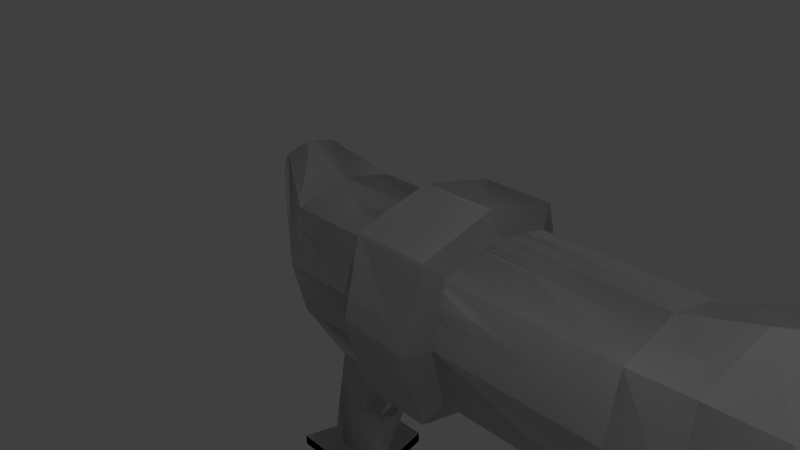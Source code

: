# Source: Cun.blend  (saved by Blender 2.76.0; exported with 4.5.12 LTS)
import bpy
from mathutils import Matrix  # noqa: F401  (used for matrix-valued properties, if any)

bpy.ops.wm.read_factory_settings(use_empty=True)
scene = bpy.context.scene
scene.name = 'Scene'

# ---- collections
col_collection_1 = bpy.data.collections.new('Collection 1'); scene.collection.children.link(col_collection_1)

# ---- materials (node trees are filled in below, after node groups)
mat_material = bpy.data.materials.new('Material')
mat_material.alpha_threshold = 0.0
mat_material.use_transparent_shadow = False
mat_material.roughness = 0.5
mat_material_001 = bpy.data.materials.new('Material.001')
mat_material_001.alpha_threshold = 0.0
mat_material_001.use_transparent_shadow = False
mat_material_001.roughness = 0.5
mat_material_001.line_color = (0.0, 0.0, 0.0, 1.0)

# ---- material node trees

# ---- world
world_world = bpy.data.worlds.new('World'); scene.world = world_world
world_world.color = (0.05088, 0.05088, 0.05088)
world_world.use_sun_shadow = False
world_world.sun_shadow_jitter_overblur = 0.0
world_world.cycles.sampling_method = 'MANUAL'
world_world.cycles.sample_map_resolution = 256

# ---- cameras
cam_camera = bpy.data.cameras.new('Camera')
cam_camera.clip_end = 100.0
cam_camera.lens = 35.0
cam_camera.sensor_width = 32.0
cam_camera.sensor_height = 18.0
cam_camera.ortho_scale = 7.314
cam_camera.dof.focus_distance = 0.0
cam_camera.dof.aperture_fstop = 128.0

# ---- lights
light_lamp_002 = bpy.data.lights.new('Lamp.002', 'POINT')
light_lamp_002.transmission_factor = 0.0
light_lamp_002.cutoff_distance = 30.0
light_lamp_002.energy = 100.0
light_lamp_002.shadow_buffer_clip_start = 1.001
light_lamp_002.shadow_soft_size = 0.1
light_lamp_002.shadow_maximum_resolution = 0.006
light_lamp_002.use_absolute_resolution = True
light_lamp_002.cycles.use_multiple_importance_sampling = False
light_lamp_001 = bpy.data.lights.new('Lamp.001', 'POINT')
light_lamp_001.transmission_factor = 0.0
light_lamp_001.cutoff_distance = 30.0
light_lamp_001.energy = 100.0
light_lamp_001.shadow_buffer_clip_start = 1.001
light_lamp_001.shadow_soft_size = 0.1
light_lamp_001.shadow_maximum_resolution = 0.006
light_lamp_001.use_absolute_resolution = True
light_lamp_001.cycles.use_multiple_importance_sampling = False
light_lamp = bpy.data.lights.new('Lamp', 'POINT')
light_lamp.transmission_factor = 0.0
light_lamp.cutoff_distance = 30.0
light_lamp.energy = 100.0
light_lamp.shadow_buffer_clip_start = 1.001
light_lamp.shadow_soft_size = 0.1
light_lamp.shadow_maximum_resolution = 0.006
light_lamp.use_absolute_resolution = True
light_lamp.cycles.use_multiple_importance_sampling = False

# ---- meshes
me_cun = bpy.data.meshes.new('Cun')
me_cun.from_pydata([(0.1977, -0.6136, -3.306), (-0.9178, 6.167e-07, -3.311), (-0.5105, 0.7375, -0.7375), (0.1977, 2.537e-07, -3.311), (0.1977, 0.6136, -3.158), (-0.9178, 0.6136, -3.158), (-0.9178, -0.6136, -3.158), (0.1977, -0.6136, -3.158), (-0.7842, 5.933e-07, -3.204), (0.1488, 2.622e-07, -3.204), (-0.1037, 0.3454, -3.065), (-1.604, 5.991e-07, 0.9235), (-1.208, -0.3645, 0.4171), (-1.208, 0.4552, 0.7816), (-1.208, 6.751e-07, 0.3264), (-0.5202, 0.3454, -3.065), (-1.208, 0.3645, 0.4171), (-0.5202, -0.3732, -3.065), (-0.1037, -0.3732, -3.065), (-1.208, -0.4552, 0.7816), (-1.208, 0.3645, 1.146), (-0.4448, 6.202e-07, -1.561), (4.2, 0.8007, -0.8007), (4.2, -0.8007, -0.8007), (4.2, 0.8007, 0.8007), (4.2, -0.8007, 0.8007), (5.815, 1.092, -1.1), (5.815, -1.1, -1.1), (5.815, 1.092, 1.092), (5.815, -1.1, 1.092), (5.907, 0.777, -0.785), (5.907, -0.785, -0.785), (5.907, 0.777, 0.777), (5.907, -0.785, 0.777), (5.322, 0.6113, -0.6197), (5.322, -0.6197, -0.6197), (5.322, 0.6113, 0.6113), (5.322, -0.6197, 0.6113), (0.4948, -0.4577, -1.378), (-1.208, -0.3645, 1.146), (-0.5105, -0.7375, 0.7375), (-0.5105, 5.644e-08, 0.9211), (-0.5105, 6.054e-07, -0.9211), (-0.5105, 0.7375, 0.7375), (-0.5105, -0.9211, -2.285e-07), (-0.5105, -0.7375, -0.7375), (-0.5105, 0.9211, -2.285e-07), (-1.655, 6.329e-07, 0.7816), (0.8304, -0.7375, -0.7375), (0.8304, 0.9211, -1.337e-07), (5.962, -1.311e-06, -1.529), (5.962, 1.529, 4.768e-07), (5.962, -1.529, 4.768e-07), (5.962, -2.265e-06, 1.529), (6.09, -1.788e-06, -1.09), (6.09, 1.09, 4.768e-07), (6.09, -1.09, 4.768e-07), (6.09, -2.384e-06, 1.09), (6.026, -0.9425, -0.9425), (6.026, -0.9425, 0.9345), (6.026, 0.9345, -0.9425), (6.026, 0.9345, 0.9345), (5.268, 0.0002119, -0.8586), (5.268, 0.859, 0.000214), (5.268, -0.8586, 0.000214), (5.268, 0.0002116, 0.859), (5.611, -0.7213, -0.7213), (5.611, -0.7213, 0.713), (5.611, 0.713, -0.7213), (5.611, 0.713, 0.713), (5.081, -1.265, 2.98e-07), (5.081, -1.878e-06, 1.265), (5.081, 1.265, 2.98e-07), (6.07, -1.669e-06, 3.576e-07), (4.887, -0.4178, 0.4099), (4.887, 0.4099, 0.4099), (4.887, 0.4099, -0.4178), (4.887, -0.4178, -0.4178), (4.667, -1.535e-06, -0.5775), (4.667, -0.5775, 3.576e-07), (4.667, 0.5775, 3.576e-07), (0.8304, 1.691e-07, -0.9211), (5.683, 1.001, 0.0001456), (5.683, 0.0001429, 1.001), (5.683, 0.0001434, -1.001), (4.667, -1.803e-06, 0.5775), (6.191, 1.31, 4.768e-07), (6.191, -2.325e-06, 1.31), (6.191, -1.55e-06, -1.31), (5.683, -1.001, 0.0001456), (6.191, -1.31, 4.768e-07), (4.2, -8.941e-07, -1.0), (4.2, 1.0, 1.192e-07), (4.2, -1.0, 1.192e-07), (4.2, -1.49e-06, 1.0), (5.007, -0.9821, 0.9781), (5.007, 0.9781, 0.9781), (5.007, 0.9781, -0.9821), (5.007, -0.9821, -0.9821), (5.081, -1.103e-06, -1.265), (0.8304, 0.7375, -0.7375), (0.8304, -3.799e-07, 0.9211), (2.048, 1.0, -4.095e-08), (0.8304, -0.9211, -1.337e-07), (0.8304, -0.7375, 0.7375), (0.8114, 1.838e-07, -1.561), (0.8304, 0.7375, 0.7375), (0.4948, 0.4299, -1.378), (2.048, -1.571e-07, -1.0), (2.048, -0.8007, 0.8007), (-1.208, 4.038e-07, 1.237), (2.048, -5.364e-07, -4.095e-08), (0.8304, -1.192e-07, -1.192e-07), (-0.1166, 0.4299, -1.378), (-0.1166, -0.4577, -1.378), (-1.604, -0.1136, 0.8952), (-1.604, 6.837e-07, 0.6397), (-1.604, 0.1136, 0.668), (-1.604, 0.1419, 0.7816), (-1.604, 0.1136, 0.8952), (2.048, -1.0, -4.095e-08), (2.048, -7.532e-07, 1.0), (2.048, 0.8007, 0.8007), (2.048, -0.8007, -0.8007), (-1.604, -0.1419, 0.7816), (-1.604, -0.1136, 0.668), (2.048, 0.8007, -0.8007), (-0.9178, -0.6136, -3.306), (-0.9178, 0.6136, -3.306), (0.1977, 0.6136, -3.306), (0.1977, 2.559e-07, -3.458), (-0.9178, 6.189e-07, -3.458), (-0.05866, -0.3315, -3.458), (-0.6615, -0.3315, -3.458), (-0.6615, 0.3315, -3.458), (-0.05866, 0.3315, -3.458), (-0.05866, 3.24e-07, -3.541), (-0.6615, 5.202e-07, -3.541), (0.8304, 0.3688, -0.8293), (0.8304, -0.3688, -0.8293), (0.7822, 0.2846, -1.398), (0.7822, -0.2985, -1.398), (0.7041, 0.6303, -1.058), (0.7041, -0.6442, -1.058), (0.8304, 1.765e-07, -1.241), (0.08071, 0.1881, -3.206), (0.08071, -0.202, -3.206), (0.1225, -0.4621, -2.221), (0.375, 2.23e-07, -2.383), (0.1225, 0.4342, -2.221), (0.3263, -0.2503, -2.302), (0.3263, 0.2364, -2.302), (0.7673, -0.3221, -1.149), (0.7673, 0.3152, -1.149)], [], [(40, 41, 110), (40, 110, 39), (106, 101, 112), (120, 111, 123), (103, 48, 112), (138, 100, 112), (103, 104, 40), (103, 40, 44), (112, 101, 104), (41, 43, 20), (41, 20, 110), (44, 40, 39), (44, 39, 19), (122, 111, 121), (49, 100, 2), (49, 2, 46), (48, 103, 44), (48, 44, 45), (113, 2, 100), (100, 142, 107), (100, 107, 113), (24, 92, 102), (24, 102, 122), (45, 42, 21), (45, 21, 114), (104, 101, 41), (104, 41, 40), (111, 102, 126), (81, 112, 139), (100, 49, 112), (109, 111, 120), (92, 22, 126), (92, 126, 102), (111, 122, 102), (109, 121, 111), (91, 99, 98), (91, 98, 23), (108, 123, 111), (90, 58, 31), (90, 31, 56), (24, 96, 72), (24, 72, 92), (22, 97, 99), (22, 99, 91), (29, 53, 71), (29, 71, 95), (89, 66, 35), (89, 35, 64), (88, 60, 30), (88, 30, 54), (87, 59, 33), (87, 33, 57), (86, 61, 32), (86, 32, 55), (85, 74, 73), (84, 68, 34), (84, 34, 62), (83, 67, 37), (83, 37, 65), (82, 69, 36), (82, 36, 63), (28, 51, 72), (28, 72, 96), (73, 74, 79), (75, 73, 80), (78, 73, 77), (25, 94, 121), (25, 121, 109), (81, 138, 112), (91, 23, 123), (91, 123, 108), (108, 111, 126), (94, 24, 122), (94, 122, 121), (93, 25, 109), (93, 109, 120), (22, 91, 108), (22, 108, 126), (23, 93, 120), (23, 120, 123), (76, 80, 73), (35, 62, 78), (35, 78, 77), (62, 34, 76), (62, 76, 78), (75, 85, 73), (37, 64, 79), (37, 79, 74), (64, 35, 77), (64, 77, 79), (73, 78, 76), (34, 63, 80), (34, 80, 76), (63, 36, 75), (63, 75, 80), (72, 51, 26), (72, 26, 97), (50, 27, 98), (50, 98, 99), (22, 92, 72), (22, 72, 97), (68, 82, 63), (68, 63, 34), (30, 55, 82), (30, 82, 68), (55, 32, 69), (55, 69, 82), (69, 83, 65), (69, 65, 36), (32, 57, 83), (32, 83, 69), (57, 33, 67), (57, 67, 83), (66, 84, 62), (66, 62, 35), (31, 54, 84), (31, 84, 66), (54, 30, 68), (54, 68, 84), (73, 79, 77), (36, 65, 85), (36, 85, 75), (65, 37, 74), (65, 74, 85), (60, 86, 55), (60, 55, 30), (26, 51, 86), (26, 86, 60), (51, 28, 61), (51, 61, 86), (61, 87, 57), (61, 57, 32), (28, 53, 87), (28, 87, 61), (53, 29, 59), (53, 59, 87), (58, 88, 54), (58, 54, 31), (27, 50, 88), (27, 88, 58), (50, 26, 60), (50, 60, 88), (67, 89, 64), (67, 64, 37), (33, 56, 89), (33, 89, 67), (56, 31, 66), (56, 66, 89), (59, 90, 56), (59, 56, 33), (29, 52, 90), (29, 90, 59), (52, 27, 58), (52, 58, 90), (97, 26, 50), (97, 50, 99), (95, 71, 94), (95, 94, 25), (24, 94, 71), (24, 71, 96), (28, 96, 71), (28, 71, 53), (93, 23, 98), (93, 98, 70), (29, 95, 70), (29, 70, 52), (98, 27, 52), (98, 52, 70), (70, 95, 25), (70, 25, 93), (106, 112, 49), (106, 49, 46), (106, 46, 43), (48, 139, 112), (104, 103, 112), (101, 106, 43), (101, 43, 41), (43, 46, 13), (43, 13, 20), (46, 2, 16), (46, 16, 13), (2, 42, 14), (2, 14, 16), (45, 44, 19), (45, 19, 12), (42, 45, 12), (42, 12, 14), (20, 13, 118), (20, 118, 119), (19, 39, 115), (19, 115, 124), (110, 20, 119), (110, 119, 11), (14, 12, 125), (14, 125, 116), (13, 16, 117), (13, 117, 118), (16, 14, 116), (16, 116, 117), (12, 19, 124), (12, 124, 125), (39, 110, 11), (39, 11, 115), (118, 117, 47), (115, 47, 124), (118, 47, 119), (125, 47, 116), (124, 47, 125), (11, 47, 115), (116, 47, 117), (11, 119, 47), (114, 21, 8), (114, 8, 17), (147, 38, 114), (114, 17, 18), (114, 18, 147), (143, 48, 45), (45, 114, 38), (45, 38, 143), (42, 2, 113), (42, 113, 21), (153, 144, 105), (153, 105, 140), (152, 143, 38), (152, 38, 141), (3, 9, 146), (146, 18, 7), (146, 7, 3), (15, 10, 4), (15, 4, 5), (151, 148, 9), (151, 9, 145), (15, 113, 107), (149, 10, 15), (107, 149, 15), (150, 147, 18), (150, 18, 146), (21, 113, 15), (21, 15, 8), (6, 1, 131), (6, 131, 127), (127, 0, 7), (127, 7, 6), (8, 15, 5), (8, 5, 1), (18, 17, 6), (18, 6, 7), (17, 8, 1), (17, 1, 6), (4, 10, 145), (145, 9, 3), (145, 3, 4), (131, 128, 134), (131, 134, 137), (130, 0, 132), (130, 132, 136), (4, 3, 130), (4, 130, 129), (5, 4, 129), (5, 129, 128), (0, 130, 3), (0, 3, 7), (1, 5, 128), (1, 128, 131), (136, 132, 133), (136, 133, 137), (135, 136, 137), (135, 137, 134), (0, 127, 133), (0, 133, 132), (127, 131, 137), (127, 137, 133), (129, 130, 136), (129, 136, 135), (128, 129, 135), (128, 135, 134), (148, 150, 146), (148, 146, 9), (105, 141, 150), (105, 150, 148), (141, 38, 147), (141, 147, 150), (149, 151, 145), (149, 145, 10), (107, 140, 151), (107, 151, 149), (140, 105, 148), (140, 148, 151), (144, 152, 141), (144, 141, 105), (81, 139, 152), (81, 152, 144), (139, 48, 143), (139, 143, 152), (142, 153, 140), (142, 140, 107), (100, 138, 153), (100, 153, 142), (138, 81, 144), (138, 144, 153)])
me_cun.materials.append(mat_material)
me_cun.use_remesh_preserve_volume = False
me_cun.use_remesh_preserve_attributes = False
me_cun.use_mirror_vertex_groups = False
me_cun.update()
me_belt = bpy.data.meshes.new('Belt')
me_belt.from_pydata([(0.1977, -0.6136, -3.306), (-0.9178, 6.167e-07, -3.311), (0.1977, 2.537e-07, -3.311), (0.1977, 0.6136, -3.158), (0.9525, -1.035, -1.035), (0.9525, -1.035, 1.035), (-0.9178, 0.6136, -3.158), (-0.9178, -0.6136, -3.158), (1.948, -1.035, 1.035), (1.948, 1.292, -6.646e-08), (0.9525, 1.035, -1.035), (0.8304, -0.7375, -0.7375), (0.8304, 0.9211, -1.337e-07), (0.8304, 1.691e-07, -0.9211), (0.8304, 0.7375, -0.7375), (0.8304, -3.799e-07, 0.9211), (2.048, 1.0, -4.095e-08), (1.948, 1.035, -1.035), (1.948, 1.035, 1.035), (0.9525, 2.973e-07, -1.292), (0.8304, -0.9211, -1.337e-07), (0.8304, -0.7375, 0.7375), (1.948, -1.035, -1.035), (0.8304, 0.7375, 0.7375), (0.9525, -4.729e-07, 1.292), (1.948, -3.25e-08, -1.292), (0.9525, 1.035, 1.035), (2.048, -1.571e-07, -1.0), (1.948, -1.292, -6.646e-08), (2.048, -0.8007, 0.8007), (0.9525, -1.292, -1.381e-07), (0.9525, 1.292, -1.381e-07), (1.948, -8.027e-07, 1.292), (2.048, -1.0, -4.095e-08), (2.048, -7.532e-07, 1.0), (2.048, 0.8007, 0.8007), (2.048, -0.8007, -0.8007), (2.048, 0.8007, -0.8007), (-0.9178, -0.6136, -3.306), (-0.9178, 0.6136, -3.306), (0.1977, 0.6136, -3.306), (0.1977, 2.559e-07, -3.458), (-0.9178, 6.189e-07, -3.458), (-0.05866, -0.3315, -3.458), (-0.6615, -0.3315, -3.458), (-0.6615, 0.3315, -3.458), (-0.05866, 0.3315, -3.458), (-0.05866, 3.24e-07, -3.541), (-0.6615, 5.202e-07, -3.541), (0.8304, 0.3688, -0.8293), (0.8304, -0.3688, -0.8293)], [], [(26, 31, 12), (26, 12, 23), (16, 37, 17), (16, 17, 9), (27, 36, 22), (27, 22, 25), (31, 10, 14), (31, 14, 12), (24, 26, 23), (24, 23, 15), (5, 24, 15), (5, 15, 21), (22, 28, 30), (22, 30, 4), (29, 34, 32), (29, 32, 8), (25, 22, 4), (25, 4, 19), (4, 30, 20), (4, 20, 11), (32, 18, 26), (32, 26, 24), (14, 10, 19), (19, 13, 49), (19, 49, 14), (9, 17, 10), (9, 10, 31), (8, 32, 24), (8, 24, 5), (18, 9, 31), (18, 31, 26), (13, 19, 4), (4, 11, 50), (4, 50, 13), (35, 16, 9), (35, 9, 18), (30, 5, 21), (30, 21, 20), (37, 27, 25), (37, 25, 17), (33, 29, 8), (33, 8, 28), (17, 25, 19), (17, 19, 10), (34, 35, 18), (34, 18, 32), (36, 33, 28), (36, 28, 22), (28, 8, 5), (28, 5, 30)])
me_belt.materials.append(mat_material)
me_belt.use_remesh_preserve_volume = False
me_belt.use_remesh_preserve_attributes = False
me_belt.use_mirror_vertex_groups = False
me_belt.update()
me_cube_001 = bpy.data.meshes.new('Cube.001')
me_cube_001.from_pydata([(0.9525, -1.035, -1.035), (0.9525, -1.035, 1.035), (1.948, -1.035, 1.035), (1.948, 1.292, -6.646e-08), (0.9525, 1.035, -1.035), (0.8304, -0.7375, -0.7375), (0.8304, 0.9211, -1.337e-07), (0.8304, 1.691e-07, -0.9211), (0.8304, 0.7375, -0.7375), (0.8304, -3.799e-07, 0.9211), (2.048, 1.0, -4.095e-08), (1.948, 1.035, -1.035), (1.948, 1.035, 1.035), (0.9525, 2.973e-07, -1.292), (0.8304, -0.9211, -1.337e-07), (0.8304, -0.7375, 0.7375), (1.948, -1.035, -1.035), (0.8304, 0.7375, 0.7375), (0.9525, -4.729e-07, 1.292), (1.948, -3.25e-08, -1.292), (0.9525, 1.035, 1.035), (2.048, -1.571e-07, -1.0), (1.948, -1.292, -6.646e-08), (2.048, -0.8007, 0.8007), (0.9525, -1.292, -1.381e-07), (0.9525, 1.292, -1.381e-07), (1.948, -8.027e-07, 1.292), (2.048, -1.0, -4.095e-08), (2.048, -7.532e-07, 1.0), (2.048, 0.8007, 0.8007), (2.048, -0.8007, -0.8007), (2.048, 0.8007, -0.8007)], [], [(20, 25, 6, 17), (10, 31, 11, 3), (21, 30, 16, 19), (25, 4, 8, 6), (18, 20, 17, 9), (1, 18, 9, 15), (16, 22, 24, 0), (23, 28, 26, 2), (19, 16, 0, 13), (0, 24, 14, 5), (26, 12, 20, 18), (4, 13, 7, 8), (3, 11, 4, 25), (2, 26, 18, 1), (12, 3, 25, 20), (7, 13, 0, 5), (29, 10, 3, 12), (24, 1, 15, 14), (31, 21, 19, 11), (27, 23, 2, 22), (11, 19, 13, 4), (28, 29, 12, 26), (30, 27, 22, 16), (22, 2, 1, 24), (8, 7, 5, 14, 15, 9, 17, 6), (23, 27, 30, 21, 31, 10, 29, 28)])
_k = set([(0, 5), (0, 13), (0, 16), (0, 24), (1, 2), (1, 15), (1, 18), (1, 24), (2, 22), (2, 23), (2, 26), (3, 10), (3, 11), (3, 12), (3, 25), (4, 8), (4, 11), (4, 13), (4, 25), (5, 7), (5, 14), (6, 8), (6, 17), (6, 25), (7, 8), (7, 13), (9, 15), (9, 17), (9, 18), (10, 29), (10, 31), (11, 19), (11, 31), (12, 20), (12, 26), (12, 29), (13, 19), (14, 15), (14, 24), (16, 19), (16, 22), (16, 30), (17, 20), (18, 20), (18, 26), (19, 21), (20, 25), (21, 30), (21, 31), (22, 24), (22, 27), (23, 27), (23, 28), (26, 28), (27, 30), (28, 29)])
me_cube_001.attributes.new('sharp_edge', 'BOOLEAN', 'EDGE').data.foreach_set('value', [ (min(e.vertices), max(e.vertices)) in _k for e in me_cube_001.edges])
me_cube_001.materials.append(mat_material_001)
me_cube_001.use_remesh_preserve_volume = False
me_cube_001.use_remesh_preserve_attributes = False
me_cube_001.use_mirror_vertex_groups = False
me_cube_001.update()
me_cube = bpy.data.meshes.new('Cube')
me_cube.from_pydata([(0.1977, -0.6136, -3.306), (-0.9178, 6.167e-07, -3.311), (-0.5105, 0.7375, -0.7375), (0.1977, 2.537e-07, -3.311), (0.1977, 0.6136, -3.158), (-0.9178, 0.6136, -3.158), (-0.9178, -0.6136, -3.158), (0.1977, -0.6136, -3.158), (-0.7842, 5.933e-07, -3.204), (0.1488, 2.622e-07, -3.204), (-0.1037, 0.3454, -3.065), (-1.604, 5.991e-07, 0.9235), (-1.208, -0.3645, 0.4171), (-1.208, 0.4552, 0.7816), (-1.208, 6.751e-07, 0.3264), (-0.5202, 0.3454, -3.065), (-1.208, 0.3645, 0.4171), (-0.5202, -0.3732, -3.065), (-0.1037, -0.3732, -3.065), (-1.208, -0.4552, 0.7816), (-1.208, 0.3645, 1.146), (-0.4448, 6.202e-07, -1.561), (4.2, 0.8007, -0.8007), (4.2, -0.8007, -0.8007), (4.2, 0.8007, 0.8007), (4.2, -0.8007, 0.8007), (5.815, 1.092, -1.1), (5.815, -1.1, -1.1), (5.815, 1.092, 1.092), (5.815, -1.1, 1.092), (5.907, 0.777, -0.785), (5.907, -0.785, -0.785), (5.907, 0.777, 0.777), (5.907, -0.785, 0.777), (5.322, 0.6113, -0.6197), (5.322, -0.6197, -0.6197), (5.322, 0.6113, 0.6113), (5.322, -0.6197, 0.6113), (0.4948, -0.4577, -1.378), (-1.208, -0.3645, 1.146), (-0.5105, -0.7375, 0.7375), (-0.5105, 5.644e-08, 0.9211), (-0.5105, 6.054e-07, -0.9211), (-0.5105, 0.7375, 0.7375), (-0.5105, -0.9211, -2.285e-07), (-0.5105, -0.7375, -0.7375), (-0.5105, 0.9211, -2.285e-07), (-1.655, 6.329e-07, 0.7816), (0.8304, -0.7375, -0.7375), (0.8304, 0.9211, -1.337e-07), (5.962, -1.311e-06, -1.529), (5.962, 1.529, 4.768e-07), (5.962, -1.529, 4.768e-07), (5.962, -2.265e-06, 1.529), (6.09, -1.788e-06, -1.09), (6.09, 1.09, 4.768e-07), (6.09, -1.09, 4.768e-07), (6.09, -2.384e-06, 1.09), (6.026, -0.9425, -0.9425), (6.026, -0.9425, 0.9345), (6.026, 0.9345, -0.9425), (6.026, 0.9345, 0.9345), (5.268, 0.0002119, -0.8586), (5.268, 0.859, 0.000214), (5.268, -0.8586, 0.000214), (5.268, 0.0002116, 0.859), (5.611, -0.7213, -0.7213), (5.611, -0.7213, 0.713), (5.611, 0.713, -0.7213), (5.611, 0.713, 0.713), (5.081, -1.265, 2.98e-07), (5.081, -1.878e-06, 1.265), (5.081, 1.265, 2.98e-07), (6.07, -1.669e-06, 3.576e-07), (4.887, -0.4178, 0.4099), (4.887, 0.4099, 0.4099), (4.887, 0.4099, -0.4178), (4.887, -0.4178, -0.4178), (4.667, -1.535e-06, -0.5775), (4.667, -0.5775, 3.576e-07), (4.667, 0.5775, 3.576e-07), (0.8304, 1.691e-07, -0.9211), (5.683, 1.001, 0.0001456), (5.683, 0.0001429, 1.001), (5.683, 0.0001434, -1.001), (4.667, -1.803e-06, 0.5775), (6.191, 1.31, 4.768e-07), (6.191, -2.325e-06, 1.31), (6.191, -1.55e-06, -1.31), (5.683, -1.001, 0.0001456), (6.191, -1.31, 4.768e-07), (4.2, -8.941e-07, -1.0), (4.2, 1.0, 1.192e-07), (4.2, -1.0, 1.192e-07), (4.2, -1.49e-06, 1.0), (5.007, -0.9821, 0.9781), (5.007, 0.9781, 0.9781), (5.007, 0.9781, -0.9821), (5.007, -0.9821, -0.9821), (5.081, -1.103e-06, -1.265), (0.8304, 0.7375, -0.7375), (0.8304, -3.799e-07, 0.9211), (2.048, 1.0, -4.095e-08), (0.8304, -0.9211, -1.337e-07), (0.8304, -0.7375, 0.7375), (0.8114, 1.838e-07, -1.561), (0.8304, 0.7375, 0.7375), (0.4948, 0.4299, -1.378), (2.048, -1.571e-07, -1.0), (2.048, -0.8007, 0.8007), (-1.208, 4.038e-07, 1.237), (2.048, -5.364e-07, -4.095e-08), (0.8304, -1.192e-07, -1.192e-07), (-0.1166, 0.4299, -1.378), (-0.1166, -0.4577, -1.378), (-1.604, -0.1136, 0.8952), (-1.604, 6.837e-07, 0.6397), (-1.604, 0.1136, 0.668), (-1.604, 0.1419, 0.7816), (-1.604, 0.1136, 0.8952), (2.048, -1.0, -4.095e-08), (2.048, -7.532e-07, 1.0), (2.048, 0.8007, 0.8007), (2.048, -0.8007, -0.8007), (-1.604, -0.1419, 0.7816), (-1.604, -0.1136, 0.668), (2.048, 0.8007, -0.8007), (-0.9178, -0.6136, -3.306), (-0.9178, 0.6136, -3.306), (0.1977, 0.6136, -3.306), (0.1977, 2.559e-07, -3.458), (-0.9178, 6.189e-07, -3.458), (-0.05866, -0.3315, -3.458), (-0.6615, -0.3315, -3.458), (-0.6615, 0.3315, -3.458), (-0.05866, 0.3315, -3.458), (-0.05866, 3.24e-07, -3.541), (-0.6615, 5.202e-07, -3.541), (0.8304, 0.3688, -0.8293), (0.8304, -0.3688, -0.8293), (0.7822, 0.2846, -1.398), (0.7822, -0.2985, -1.398), (0.7041, 0.6303, -1.058), (0.7041, -0.6442, -1.058), (0.8304, 1.765e-07, -1.241), (0.08071, 0.1881, -3.206), (0.08071, -0.202, -3.206), (0.1225, -0.4621, -2.221), (0.375, 2.23e-07, -2.383), (0.1225, 0.4342, -2.221), (0.3263, -0.2503, -2.302), (0.3263, 0.2364, -2.302), (0.7673, -0.3221, -1.149), (0.7673, 0.3152, -1.149)], [(50, 78)], [(40, 41, 110, 39), (106, 101, 112), (120, 111, 123), (103, 48, 112), (112, 48, 81), (103, 104, 40, 44), (112, 101, 104), (41, 43, 20, 110), (44, 40, 39, 19), (122, 111, 121), (49, 100, 2, 46), (48, 103, 44, 45), (2, 100, 142, 107, 113), (24, 92, 102, 122), (45, 42, 21, 114), (104, 101, 41, 40), (111, 102, 126), (100, 49, 112), (109, 111, 120), (92, 22, 126, 102), (111, 122, 102), (109, 121, 111), (91, 99, 98, 23), (108, 123, 111), (90, 58, 31, 56), (24, 96, 72, 92), (22, 97, 99, 91), (29, 53, 71, 95), (89, 66, 35, 64), (88, 60, 30, 54), (87, 59, 33, 57), (86, 61, 32, 55), (85, 74, 73), (84, 68, 34, 62), (83, 67, 37, 65), (82, 69, 36, 63), (28, 51, 72, 96), (73, 74, 79), (75, 73, 80), (78, 73, 77), (25, 94, 121, 109), (81, 100, 112), (91, 23, 123, 108), (108, 111, 126), (94, 24, 122, 121), (93, 25, 109, 120), (22, 91, 108, 126), (23, 93, 120, 123), (76, 80, 73), (35, 62, 78, 77), (62, 34, 76, 78), (75, 85, 73), (37, 64, 79, 74), (64, 35, 77, 79), (73, 78, 76), (34, 63, 80, 76), (63, 36, 75, 80), (72, 51, 26, 97), (50, 27, 98, 99), (22, 92, 72, 97), (68, 82, 63, 34), (30, 55, 82, 68), (55, 32, 69, 82), (69, 83, 65, 36), (32, 57, 83, 69), (57, 33, 67, 83), (66, 84, 62, 35), (31, 54, 84, 66), (54, 30, 68, 84), (73, 79, 77), (36, 65, 85, 75), (65, 37, 74, 85), (60, 86, 55, 30), (26, 51, 86, 60), (51, 28, 61, 86), (61, 87, 57, 32), (28, 53, 87, 61), (53, 29, 59, 87), (58, 88, 54, 31), (27, 50, 88, 58), (50, 26, 60, 88), (67, 89, 64, 37), (33, 56, 89, 67), (56, 31, 66, 89), (59, 90, 56, 33), (29, 52, 90, 59), (52, 27, 58, 90), (97, 26, 50, 99), (95, 71, 94, 25), (24, 94, 71, 96), (28, 96, 71, 53), (93, 23, 98, 70), (29, 95, 70, 52), (98, 27, 52, 70), (70, 95, 25, 93), (106, 112, 49), (106, 49, 46, 43), (104, 103, 112), (101, 106, 43, 41), (43, 46, 13, 20), (46, 2, 16, 13), (2, 42, 14, 16), (45, 44, 19, 12), (42, 45, 12, 14), (20, 13, 118, 119), (19, 39, 115, 124), (110, 20, 119, 11), (14, 12, 125, 116), (13, 16, 117, 118), (16, 14, 116, 117), (12, 19, 124, 125), (39, 110, 11, 115), (118, 117, 47), (115, 47, 124), (118, 47, 119), (125, 47, 116), (124, 47, 125), (11, 47, 115), (116, 47, 117), (11, 119, 47), (114, 21, 8, 17), (38, 114, 17, 18, 147), (48, 45, 114, 38, 143), (42, 2, 113, 21), (153, 144, 105, 140), (152, 143, 38, 141), (9, 146, 18, 7, 3), (15, 10, 4, 5), (151, 148, 9, 145), (113, 107, 149, 10, 15), (150, 147, 18, 146), (21, 113, 15, 8), (6, 1, 131, 127), (7, 6, 127, 0), (8, 15, 5, 1), (18, 17, 6, 7), (17, 8, 1, 6), (10, 145, 9, 3, 4), (131, 128, 134, 137), (130, 0, 132, 136), (4, 3, 130, 129), (5, 4, 129, 128), (3, 7, 0, 130), (1, 5, 128, 131), (136, 132, 133, 137), (135, 136, 137, 134), (0, 127, 133, 132), (127, 131, 137, 133), (129, 130, 136, 135), (128, 129, 135, 134), (148, 150, 146, 9), (105, 141, 150, 148), (141, 38, 147, 150), (149, 151, 145, 10), (107, 140, 151, 149), (140, 105, 148, 151), (144, 152, 141, 105), (81, 139, 152, 144), (139, 48, 143, 152), (142, 153, 140, 107), (100, 138, 153, 142), (138, 81, 144, 153)])
_uv = me_cube.uv_layers.new(name='UVMap')
_uv.uv.foreach_set('vector', [0.8572, 0.1842, 0.8656, 0.2503, 0.8147, 0.2508, 0.8142, 0.231, 0.835, 0.712, 0.7676, 0.681, 0.8238, 0.6108, 0.7225, 0.7836, 0.8173, 0.8072, 0.7225, 0.8642, 0.7535, 0.5546, 0.8125, 0.5096, 0.8238, 0.6108, 0.8238, 0.6108, 0.8125, 0.5096, 0.8799, 0.5405, 0.9657, 0.07756, 0.9886, 0.1605, 0.8572, 0.1842, 0.8373, 0.1185, 0.8238, 0.6108, 0.7676, 0.681, 0.7225, 0.622, 0.8656, 0.2503, 0.8592, 0.3172, 0.8145, 0.2707, 0.8147, 0.2508, 0.8373, 0.1185, 0.8572, 0.1842, 0.8142, 0.231, 0.8021, 0.2094, 0.9121, 0.7502, 0.8173, 0.8072, 0.8409, 0.7124, 0.9814, 0.421, 0.9543, 0.5091, 0.8031, 0.4566, 0.8399, 0.3853, 0.9377, 0.000216, 0.9657, 0.07756, 0.8373, 0.1185, 0.8012, 0.04964, 0.3325, 0.712, 0.3314, 0.8144, 0.3051, 0.8066, 0.2697, 0.7935, 0.264, 0.7301, 0.4474, 0.2562, 0.5347, 0.2567, 0.5406, 0.4886, 0.4498, 0.4907, 0.3319, 0.6387, 0.2966, 0.6756, 0.2402, 0.6759, 0.2645, 0.6188, 0.9886, 0.1605, 0.9998, 0.2463, 0.8656, 0.2503, 0.8572, 0.1842, 0.8173, 0.8072, 0.9121, 0.8308, 0.8743, 0.902, 0.925, 0.5995, 0.894, 0.667, 0.8238, 0.6108, 0.7603, 0.7124, 0.8173, 0.8072, 0.7225, 0.7836, 0.5347, 0.2567, 0.6242, 0.2444, 0.6297, 0.4859, 0.5406, 0.4886, 0.8173, 0.8072, 0.9121, 0.7502, 0.9121, 0.8308, 0.7603, 0.7124, 0.8409, 0.7124, 0.8173, 0.8072, 0.007572, 0.2421, 0.006124, 0.1368, 0.108, 0.1579, 0.1004, 0.2434, 0.7937, 0.902, 0.7225, 0.8642, 0.8173, 0.8072, 0.2102, 0.07815, 0.1295, 0.06445, 0.1378, 0.04363, 0.2135, 0.06, 0.4474, 0.2562, 0.4439, 0.178, 0.5273, 0.1677, 0.5347, 0.2567, 0.6242, 0.2444, 0.6167, 0.1585, 0.7186, 0.1374, 0.7171, 0.243, 0.2837, 0.1161, 0.362, 0.1102, 0.3619, 0.177, 0.2798, 0.1776, 0.4185, 0.7445, 0.4121, 0.6479, 0.4488, 0.6573, 0.4606, 0.7194, 0.6772, 0.01306, 0.5952, 0.06434, 0.5869, 0.04339, 0.6583, 0.000216, 0.362, 0.09047, 0.2855, 0.09206, 0.2872, 0.07204, 0.362, 0.07252, 0.514, 0.07847, 0.4381, 0.09202, 0.4365, 0.07192, 0.5108, 0.0603, 0.5481, 0.7084, 0.5199, 0.7164, 0.5299, 0.678, 0.4641, 0.5662, 0.5598, 0.5604, 0.5503, 0.597, 0.489, 0.6084, 0.5963, 0.7892, 0.4997, 0.7955, 0.509, 0.7588, 0.5713, 0.7472, 0.6415, 0.6123, 0.6471, 0.7079, 0.6106, 0.6986, 0.5995, 0.6371, 0.44, 0.1162, 0.5175, 0.09868, 0.5273, 0.1677, 0.4439, 0.178, 0.5299, 0.678, 0.5199, 0.7164, 0.4995, 0.6962, 0.5682, 0.6878, 0.5299, 0.678, 0.5604, 0.66, 0.5119, 0.6475, 0.5299, 0.678, 0.4913, 0.6681, 0.2763, 0.2557, 0.3616, 0.2629, 0.3607, 0.4918, 0.2697, 0.4909, 0.8799, 0.5405, 0.925, 0.5995, 0.8238, 0.6108, 0.007572, 0.2421, 0.1004, 0.2434, 0.0893, 0.485, 0.000216, 0.4818, 0.7937, 0.902, 0.8173, 0.8072, 0.8743, 0.902, 0.3616, 0.2629, 0.4474, 0.2562, 0.4498, 0.4907, 0.3607, 0.4918, 0.1888, 0.2559, 0.2763, 0.2557, 0.2697, 0.4909, 0.1803, 0.4886, 0.6242, 0.2444, 0.7171, 0.243, 0.7221, 0.484, 0.6297, 0.4859, 0.1004, 0.2434, 0.1888, 0.2559, 0.1803, 0.4886, 0.0893, 0.485, 0.5395, 0.6395, 0.5604, 0.66, 0.5299, 0.678, 0.4488, 0.6573, 0.489, 0.6084, 0.5119, 0.6475, 0.4913, 0.6681, 0.489, 0.6084, 0.5503, 0.597, 0.5395, 0.6395, 0.5119, 0.6475, 0.5682, 0.6878, 0.5481, 0.7084, 0.5299, 0.678, 0.509, 0.7588, 0.4606, 0.7194, 0.4995, 0.6962, 0.5199, 0.7164, 0.4606, 0.7194, 0.4488, 0.6573, 0.4913, 0.6681, 0.4995, 0.6962, 0.5299, 0.678, 0.5119, 0.6475, 0.5395, 0.6395, 0.5503, 0.597, 0.5995, 0.6371, 0.5604, 0.66, 0.5395, 0.6395, 0.5995, 0.6371, 0.6106, 0.6986, 0.5682, 0.6878, 0.5604, 0.66, 0.5273, 0.1677, 0.5175, 0.09868, 0.6035, 0.08972, 0.6167, 0.1585, 0.02803, 0.03607, 0.1213, 0.08961, 0.108, 0.1579, 0.006124, 0.1368, 0.6242, 0.2444, 0.5347, 0.2567, 0.5273, 0.1677, 0.6167, 0.1585, 0.5598, 0.5604, 0.6415, 0.6123, 0.5995, 0.6371, 0.5503, 0.597, 0.5718, 0.5137, 0.6947, 0.5809, 0.6415, 0.6123, 0.5598, 0.5604, 0.6947, 0.5809, 0.6938, 0.7199, 0.6471, 0.7079, 0.6415, 0.6123, 0.6471, 0.7079, 0.5963, 0.7892, 0.5713, 0.7472, 0.6106, 0.6986, 0.6938, 0.7199, 0.6279, 0.8423, 0.5963, 0.7892, 0.6471, 0.7079, 0.6279, 0.8423, 0.4878, 0.8423, 0.4997, 0.7955, 0.5963, 0.7892, 0.4121, 0.6479, 0.4641, 0.5662, 0.489, 0.6084, 0.4488, 0.6573, 0.3652, 0.6359, 0.4326, 0.5127, 0.4641, 0.5662, 0.4121, 0.6479, 0.4326, 0.5127, 0.5718, 0.5137, 0.5598, 0.5604, 0.4641, 0.5662, 0.5299, 0.678, 0.4995, 0.6962, 0.4913, 0.6681, 0.6106, 0.6986, 0.5713, 0.7472, 0.5481, 0.7084, 0.5682, 0.6878, 0.5713, 0.7472, 0.509, 0.7588, 0.5199, 0.7164, 0.5481, 0.7084, 0.5952, 0.06434, 0.514, 0.07847, 0.5108, 0.0603, 0.5869, 0.04339, 0.6035, 0.08972, 0.5175, 0.09868, 0.514, 0.07847, 0.5952, 0.06434, 0.5175, 0.09868, 0.44, 0.1162, 0.4381, 0.09202, 0.514, 0.07847, 0.4381, 0.09202, 0.362, 0.09047, 0.362, 0.07252, 0.4365, 0.07192, 0.44, 0.1162, 0.362, 0.1102, 0.362, 0.09047, 0.4381, 0.09202, 0.362, 0.1102, 0.2837, 0.1161, 0.2855, 0.09206, 0.362, 0.09047, 0.1295, 0.06445, 0.04751, 0.01303, 0.06626, 0.000216, 0.1378, 0.04363, 0.1213, 0.08961, 0.02803, 0.03607, 0.04751, 0.01303, 0.1295, 0.06445, 0.6968, 0.03621, 0.6035, 0.08972, 0.5952, 0.06434, 0.6772, 0.01306, 0.4997, 0.7955, 0.4185, 0.7445, 0.4606, 0.7194, 0.509, 0.7588, 0.4878, 0.8423, 0.3652, 0.7763, 0.4185, 0.7445, 0.4997, 0.7955, 0.3652, 0.7763, 0.3652, 0.6359, 0.4121, 0.6479, 0.4185, 0.7445, 0.2855, 0.09206, 0.2102, 0.07815, 0.2135, 0.06, 0.2872, 0.07204, 0.2837, 0.1161, 0.2066, 0.09833, 0.2102, 0.07815, 0.2855, 0.09206, 0.2066, 0.09833, 0.1213, 0.08961, 0.1295, 0.06445, 0.2102, 0.07815, 0.6167, 0.1585, 0.6035, 0.08972, 0.6968, 0.03621, 0.7186, 0.1374, 0.2798, 0.1776, 0.3619, 0.177, 0.3616, 0.2629, 0.2763, 0.2557, 0.4474, 0.2562, 0.3616, 0.2629, 0.3619, 0.177, 0.4439, 0.178, 0.44, 0.1162, 0.4439, 0.178, 0.3619, 0.177, 0.362, 0.1102, 0.1888, 0.2559, 0.1004, 0.2434, 0.108, 0.1579, 0.1968, 0.1672, 0.2837, 0.1161, 0.2798, 0.1776, 0.1968, 0.1672, 0.2066, 0.09833, 0.108, 0.1579, 0.1213, 0.08961, 0.2066, 0.09833, 0.1968, 0.1672, 0.1968, 0.1672, 0.2798, 0.1776, 0.2763, 0.2557, 0.1888, 0.2559, 0.835, 0.712, 0.8238, 0.6108, 0.894, 0.667, 0.9972, 0.3335, 0.9814, 0.421, 0.8399, 0.3853, 0.8592, 0.3172, 0.7225, 0.622, 0.7535, 0.5546, 0.8238, 0.6108, 0.9998, 0.2463, 0.9972, 0.3335, 0.8592, 0.3172, 0.8656, 0.2503, 0.8592, 0.3172, 0.8399, 0.3853, 0.8027, 0.2928, 0.8145, 0.2707, 0.8399, 0.3853, 0.8031, 0.4566, 0.7799, 0.3154, 0.8027, 0.2928, 0.8031, 0.4566, 0.7225, 0.4646, 0.7399, 0.3133, 0.7799, 0.3154, 0.8012, 0.04964, 0.8373, 0.1185, 0.8021, 0.2094, 0.7793, 0.1874, 0.7225, 0.04215, 0.8012, 0.04964, 0.7793, 0.1874, 0.74, 0.1898, 0.8145, 0.2707, 0.8027, 0.2928, 0.778, 0.2642, 0.7843, 0.2587, 0.8021, 0.2094, 0.8142, 0.231, 0.7842, 0.2434, 0.7778, 0.2381, 0.8147, 0.2508, 0.8145, 0.2707, 0.7843, 0.2587, 0.7851, 0.2511, 0.74, 0.1898, 0.7793, 0.1874, 0.7692, 0.2341, 0.7587, 0.2391, 0.8027, 0.2928, 0.7799, 0.3154, 0.7692, 0.2682, 0.778, 0.2642, 0.7799, 0.3154, 0.7399, 0.3133, 0.7587, 0.2633, 0.7692, 0.2682, 0.7793, 0.1874, 0.8021, 0.2094, 0.7778, 0.2381, 0.7692, 0.2341, 0.8142, 0.231, 0.8147, 0.2508, 0.7851, 0.2511, 0.7842, 0.2434, 0.778, 0.2642, 0.7692, 0.2682, 0.7709, 0.2511, 0.7842, 0.2434, 0.7709, 0.2511, 0.7778, 0.2381, 0.778, 0.2642, 0.7709, 0.2511, 0.7843, 0.2587, 0.7692, 0.2341, 0.7709, 0.2511, 0.7587, 0.2391, 0.7778, 0.2381, 0.7709, 0.2511, 0.7692, 0.2341, 0.7851, 0.2511, 0.7709, 0.2511, 0.7842, 0.2434, 0.7587, 0.2633, 0.7709, 0.2511, 0.7692, 0.2682, 0.7851, 0.2511, 0.7843, 0.2587, 0.7709, 0.2511, 0.2645, 0.6188, 0.2402, 0.6759, 0.03086, 0.678, 0.06188, 0.6223, 0.2714, 0.5558, 0.2645, 0.6188, 0.06188, 0.6223, 0.07671, 0.5715, 0.1814, 0.5789, 0.3325, 0.5359, 0.3319, 0.6387, 0.2645, 0.6188, 0.2714, 0.5558, 0.3064, 0.5433, 0.2966, 0.6756, 0.3325, 0.712, 0.264, 0.7301, 0.2402, 0.6759, 0.2856, 0.825, 0.2707, 0.8482, 0.2459, 0.8422, 0.2646, 0.8227, 0.2874, 0.5237, 0.3064, 0.5433, 0.2714, 0.5558, 0.2666, 0.5259, 0.09772, 0.5227, 0.0976, 0.5401, 0.07671, 0.5715, 0.0568, 0.5439, 0.09263, 0.5152, 0.06653, 0.7291, 0.08266, 0.7774, 0.06277, 0.8044, 0.01916, 0.7306, 0.1765, 0.7947, 0.168, 0.8181, 0.09871, 0.8198, 0.09947, 0.8048, 0.264, 0.7301, 0.2697, 0.7935, 0.1805, 0.7697, 0.08266, 0.7774, 0.06653, 0.7291, 0.1776, 0.5523, 0.1814, 0.5789, 0.07671, 0.5715, 0.0976, 0.5401, 0.2402, 0.6759, 0.264, 0.7301, 0.06653, 0.7291, 0.03086, 0.678, 0.01438, 0.6281, 0.01333, 0.6785, 0.000216, 0.6789, 0.002369, 0.6264, 0.0568, 0.5439, 0.01438, 0.6281, 0.002369, 0.6264, 0.04533, 0.5349, 0.03086, 0.678, 0.06653, 0.7291, 0.01916, 0.7306, 0.01333, 0.6785, 0.07671, 0.5715, 0.06188, 0.6223, 0.01438, 0.6281, 0.0568, 0.5439, 0.06188, 0.6223, 0.03086, 0.678, 0.01333, 0.6785, 0.01438, 0.6281, 0.08266, 0.7774, 0.09947, 0.8048, 0.09871, 0.8198, 0.09407, 0.8263, 0.06277, 0.8044, 0.3464, 0.8733, 0.4106, 0.873, 0.3793, 0.8994, 0.3463, 0.9001, 0.3463, 0.9836, 0.2822, 0.9839, 0.3134, 0.9574, 0.3464, 0.9568, 0.06277, 0.8044, 0.09407, 0.8263, 0.09074, 0.8355, 0.05597, 0.8121, 0.01916, 0.7306, 0.06277, 0.8044, 0.05597, 0.8121, 0.005504, 0.7348, 0.09263, 0.5152, 0.0568, 0.5439, 0.04533, 0.5349, 0.088, 0.5038, 0.01333, 0.6785, 0.01916, 0.7306, 0.005504, 0.7348, 0.000216, 0.6789, 0.3464, 0.9568, 0.3134, 0.9574, 0.3138, 0.8992, 0.3463, 0.9001, 0.3789, 0.9577, 0.3464, 0.9568, 0.3463, 0.9001, 0.3793, 0.8994, 0.2822, 0.9839, 0.2825, 0.873, 0.3138, 0.8992, 0.3134, 0.9574, 0.2825, 0.873, 0.3464, 0.8733, 0.3463, 0.9001, 0.3138, 0.8992, 0.4103, 0.9839, 0.3463, 0.9836, 0.3464, 0.9568, 0.3789, 0.9577, 0.4106, 0.873, 0.4103, 0.9839, 0.3789, 0.9577, 0.3793, 0.8994, 0.1696, 0.527, 0.1776, 0.5523, 0.0976, 0.5401, 0.09772, 0.5227, 0.2481, 0.5049, 0.2666, 0.5259, 0.1776, 0.5523, 0.1696, 0.527, 0.2666, 0.5259, 0.2714, 0.5558, 0.1814, 0.5789, 0.1776, 0.5523, 0.1805, 0.7697, 0.1765, 0.7947, 0.09947, 0.8048, 0.08266, 0.7774, 0.2697, 0.7935, 0.2646, 0.8227, 0.1765, 0.7947, 0.1805, 0.7697, 0.2646, 0.8227, 0.2459, 0.8422, 0.168, 0.8181, 0.1765, 0.7947, 0.273, 0.4994, 0.2874, 0.5237, 0.2666, 0.5259, 0.2481, 0.5049, 0.2959, 0.4922, 0.3128, 0.5154, 0.2874, 0.5237, 0.273, 0.4994, 0.3128, 0.5154, 0.3325, 0.5359, 0.3064, 0.5433, 0.2874, 0.5237, 0.3051, 0.8066, 0.2856, 0.825, 0.2646, 0.8227, 0.2697, 0.7935, 0.3314, 0.8144, 0.3107, 0.8338, 0.2856, 0.825, 0.3051, 0.8066, 0.3107, 0.8338, 0.2931, 0.8561, 0.2707, 0.8482, 0.2856, 0.825])
me_cube.materials.append(mat_material_001)
me_cube.use_remesh_preserve_volume = False
me_cube.use_remesh_preserve_attributes = False
me_cube.use_mirror_vertex_groups = False
me_cube.update()

# ---- objects
ob_cun_001 = bpy.data.objects.new('Cun.001', me_cun)
ob_belt_001 = bpy.data.objects.new('Belt.001', me_belt)
ob_lamp_002 = bpy.data.objects.new('Lamp.002', light_lamp_002)
ob_lamp_001 = bpy.data.objects.new('Lamp.001', light_lamp_001)
ob_belt = bpy.data.objects.new('Belt', me_cube_001)
ob_cun = bpy.data.objects.new('Cun', me_cube)
ob_lamp = bpy.data.objects.new('Lamp', light_lamp)
ob_camera = bpy.data.objects.new('Camera', cam_camera)

# ---- transforms, parenting, visibility, modifiers, constraints
ob_cun_001.location = (0.0, 0.0, 0.0)
ob_cun_001.lineart.crease_threshold = 0.0
ob_belt_001.location = (0.0, 0.0, 0.0)
ob_belt_001.lineart.crease_threshold = 0.0
ob_lamp_002.location = (4.167, -1.628, -19.45)
ob_lamp_002.rotation_euler = (0.6503, 0.05522, 1.866)
ob_lamp_002.lock_rotations_4d = False
ob_lamp_002.empty_display_type = 'ARROWS'
ob_lamp_002.color = (0.0, 0.0, 0.0, 0.0)
ob_lamp_002.lineart.crease_threshold = 0.0
ob_lamp_001.location = (10.69, -0.09687, 0.1256)
ob_lamp_001.rotation_euler = (0.6503, 0.05522, 1.866)
ob_lamp_001.lock_rotations_4d = False
ob_lamp_001.empty_display_type = 'ARROWS'
ob_lamp_001.color = (0.0, 0.0, 0.0, 0.0)
ob_lamp_001.lineart.crease_threshold = 0.0
ob_belt.location = (0.0, 0.0, 0.0)
ob_belt.lock_rotations_4d = False
ob_belt.empty_display_type = 'ARROWS'
ob_belt.lineart.crease_threshold = 0.0
ob_cun.location = (0.0, 0.0, 0.0)
ob_cun.lock_rotations_4d = False
ob_cun.empty_display_type = 'ARROWS'
ob_cun.lineart.crease_threshold = 0.0
ob_lamp.location = (4.076, -2.547, 5.904)
ob_lamp.rotation_euler = (0.6503, 0.05522, 1.866)
ob_lamp.lock_rotations_4d = False
ob_lamp.empty_display_type = 'ARROWS'
ob_lamp.color = (0.0, 0.0, 0.0, 0.0)
ob_lamp.lineart.crease_threshold = 0.0
ob_camera.location = (7.481, -6.508, 5.344)
ob_camera.rotation_euler = (1.109, 0.01082, 0.8149)
ob_camera.lock_rotations_4d = False
ob_camera.empty_display_type = 'ARROWS'
ob_camera.color = (0.0, 0.0, 0.0, 0.0)
ob_camera.display_type = 'WIRE'
ob_camera.lineart.crease_threshold = 0.0

# ---- collection membership
col_collection_1.objects.link(ob_cun_001)
col_collection_1.objects.link(ob_belt_001)
col_collection_1.objects.link(ob_lamp_002)
col_collection_1.objects.link(ob_lamp_001)
col_collection_1.objects.link(ob_belt)
col_collection_1.objects.link(ob_cun)
col_collection_1.objects.link(ob_lamp)
col_collection_1.objects.link(ob_camera)

# ---- scene / render settings (as saved in the file)
scene.camera = ob_camera
scene.frame_start = 1; scene.frame_end = 50; scene.frame_set(0)
scene.render.engine = 'BLENDER_EEVEE_NEXT'
scene.render.resolution_percentage = 50
scene.render.dither_intensity = 0.0
scene.render.bake_margin = 6
scene.cycles.use_denoising = False
scene.cycles.samples = 10
scene.cycles.sampling_pattern = 'TABULATED_SOBOL'
scene.cycles.light_sampling_threshold = 0.0
scene.cycles.use_adaptive_sampling = False
scene.cycles.use_light_tree = False
scene.cycles.blur_glossy = 0.0
scene.cycles.pixel_filter_type = 'GAUSSIAN'
scene.cycles.sample_clamp_indirect = 0.0
scene.view_settings.view_transform = 'Standard'
bpy.context.view_layer.update()
